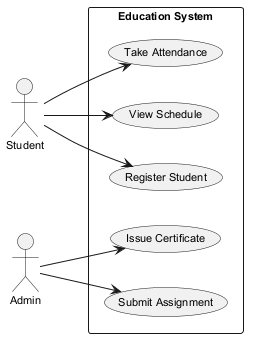

The diagram above was rendered by PlantUML. Its source (embedded in the PNG):
@startuml
skinparam defaultFontSize 11
left to right direction
actor "Student" as Student
actor "Admin" as Admin
rectangle "Education System" {
  usecase "Issue Certificate" as UC_IssueCertificate
  usecase "Register Student" as UC_RegisterStudent
  usecase "Take Attendance" as UC_TakeAttendance
  usecase "Submit Assignment" as UC_SubmitAssignment
  usecase "View Schedule" as UC_ViewSchedule
}
Student --> UC_ViewSchedule
Student --> UC_RegisterStudent
Student --> UC_TakeAttendance
Admin --> UC_IssueCertificate
Admin --> UC_SubmitAssignment
@enduml